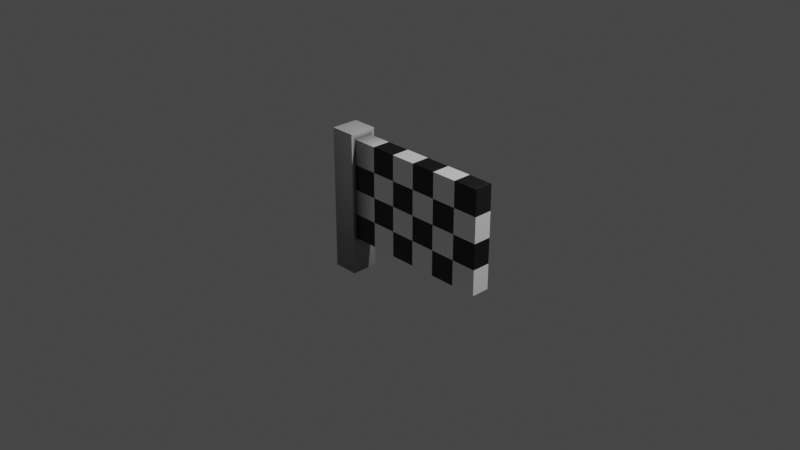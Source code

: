 # Source: finish.blend  (saved by Blender 2.80.75; exported with 4.5.12 LTS)
import bpy
from mathutils import Matrix  # noqa: F401  (used for matrix-valued properties, if any)

bpy.ops.wm.read_factory_settings(use_empty=True)
scene = bpy.context.scene
scene.name = 'Scene'

# ---- collections
col_collection = bpy.data.collections.new('Collection'); scene.collection.children.link(col_collection)

# ---- materials (node trees are filled in below, after node groups)
mat_material_001 = bpy.data.materials.new('Material.001')
mat_material_001.use_transparent_shadow = False

# ---- material node trees
mat_material_001.use_nodes = True; mat_material_001.node_tree.nodes.clear()
_N = mat_material_001.node_tree.nodes; _L = mat_material_001.node_tree.links
n0 = _N.new('ShaderNodeOutputMaterial'); n0.name = 'Material Output'; n0.location = (300, 300)
n1 = _N.new('ShaderNodeBsdfPrincipled'); n1.name = 'Principled BSDF'; n1.location = (10, 300)
n1.distribution = 'GGX'
n1.subsurface_method = 'BURLEY'
n1.inputs[3].default_value = 1.45
n1.inputs[27].default_value = (0.0, 0.0, 0.0, 1.0)
n1.inputs[28].default_value = 1.0
n2 = _N.new('ShaderNodeAttribute'); n2.name = 'Attribute'; n2.location = (-308, 187)
n2.attribute_name = 'Col'
_L.new(n1.outputs[0], n0.inputs[0])
_L.new(n2.outputs[0], n1.inputs[0])
n0.is_active_output = True

# ---- world
world_world = bpy.data.worlds.new('World'); scene.world = world_world
world_world.use_nodes = True; world_world.node_tree.nodes.clear()
_N = world_world.node_tree.nodes; _L = world_world.node_tree.links
n0 = _N.new('ShaderNodeOutputWorld'); n0.name = 'World Output'; n0.location = (300, 300)
n1 = _N.new('ShaderNodeBackground'); n1.name = 'Background'; n1.location = (10, 300)
n1.inputs[0].default_value = (0.05088, 0.05088, 0.05088, 1.0)
_L.new(n1.outputs[0], n0.inputs[0])
n0.is_active_output = True
world_world.color = (0.05088, 0.05088, 0.05088)
world_world.use_sun_shadow = False
world_world.sun_shadow_jitter_overblur = 0.0

# ---- cameras
cam_camera = bpy.data.cameras.new('Camera')
cam_camera.clip_end = 100.0
cam_camera.ortho_scale = 7.314

# ---- lights
light_light = bpy.data.lights.new('Light', 'POINT')
light_light.transmission_factor = 0.0
light_light.energy = 1000.0
light_light.shadow_soft_size = 0.1
light_light.shadow_maximum_resolution = 0.006
light_light.use_absolute_resolution = True

# ---- meshes
me_plane = bpy.data.meshes.new('Plane')
me_plane.from_pydata([(-0.1429, 1.0, -0.2556), (0.1429, 1.0, -0.2556), (0.4286, 1.0, -0.2556), (0.7143, 1.0, -0.2556), (1.0, 0.7143, -0.2556), (1.0, 0.4286, -0.2556), (1.0, 0.1429, -0.2556), (1.0, 1.0, -0.2556), (1.0, -0.1429, -0.04948), (1.0, 0.1429, -0.04948), (1.0, 0.4286, -0.04948), (1.0, 0.7143, -0.04948), (0.7143, 1.0, -0.04948), (0.4286, 1.0, -0.04948), (0.1429, 1.0, -0.04948), (-0.1429, 1.0, -0.04948), (-0.4286, 1.0, -0.04948), (-0.7143, 1.0, -0.04948), (-0.7143, 0.1429, -0.04948), (-0.7143, 0.4286, -0.04948), (-0.7143, 0.7143, -0.04948), (-0.7143, -0.5594, -0.0008976), (-0.4286, -0.1429, -0.04948), (-0.4286, 0.1429, -0.04948), (-0.4286, 0.4286, -0.04948), (-0.4286, 0.7143, -0.04948), (-0.7143, 0.9976, -0.04948), (-1.0, -0.5594, -0.0008976), (-0.1429, -0.1429, -0.04948), (-0.1429, 0.1429, -0.04948), (-0.1429, 0.4286, -0.04948), (-0.1429, 0.7143, -0.04948), (0.1429, -0.1429, -0.04948), (0.1429, 0.1429, -0.04948), (0.1429, 0.4286, -0.04948), (0.1429, 0.7143, -0.04948), (0.4286, -0.1429, -0.04948), (0.4286, 0.1429, -0.04948), (0.4286, 0.4286, -0.04948), (0.4286, 0.7143, -0.04948), (-1.0, 1.065, -0.0008976), (0.7143, -0.1429, -0.04948), (0.7143, 0.1429, -0.04948), (0.7143, 0.4286, -0.04948), (0.7143, 0.7143, -0.04948), (-0.4286, 1.0, -0.2556), (-0.7143, -0.1429, -0.2556), (-0.7143, 0.1429, -0.2556), (-0.7143, 0.4286, -0.2556), (-0.7143, 0.7143, -0.2556), (-0.4286, -0.1429, -0.2556), (-0.4286, 0.1429, -0.2556), (-0.4286, 0.4286, -0.2556), (-0.4286, 0.7143, -0.2556), (-0.1429, -0.1429, -0.2556), (-0.1429, 0.1429, -0.2556), (-0.1429, 0.4286, -0.2556), (-0.1429, 0.7143, -0.2556), (0.1429, -0.1429, -0.2556), (0.1429, 0.1429, -0.2556), (0.1429, 0.4286, -0.2556), (0.1429, 0.7143, -0.2556), (0.4286, -0.1429, -0.2556), (0.4286, 0.1429, -0.2556), (0.4286, 0.4286, -0.2556), (0.4286, 0.7143, -0.2556), (0.7143, -0.1429, -0.2556), (0.7143, 0.1429, -0.2556), (0.7143, 0.4286, -0.2556), (0.7143, 0.7143, -0.2556), (1.0, -0.1429, -0.2556), (1.0, 0.1429, -0.2556), (1.0, 0.4286, -0.2556), (1.0, 0.7143, -0.2556), (0.7143, 1.0, -0.2556), (0.4286, 1.0, -0.2556), (0.1429, 1.0, -0.2556), (-0.1429, 1.0, -0.2556), (-0.4286, 1.0, -0.2556), (-0.7143, 1.0, -0.2556), (-0.7143, 0.7143, -0.2556), (-0.7143, 0.1429, -0.2556), (-0.7143, 0.4286, -0.2556), (-0.4286, 0.7143, -0.2556), (-0.4286, -0.1429, -0.2556), (-0.4286, 0.1429, -0.2556), (-0.4286, 0.4286, -0.2556), (-0.1429, 0.7143, -0.2556), (-0.1429, -0.1429, -0.2556), (-0.1429, 0.1429, -0.2556), (-0.1429, 0.4286, -0.2556), (0.1429, 0.7143, -0.2556), (0.1429, -0.1429, -0.2556), (0.1429, 0.1429, -0.2556), (0.1429, 0.4286, -0.2556), (0.4286, 0.7143, -0.2556), (0.4286, -0.1429, -0.2556), (0.4286, 0.1429, -0.2556), (0.4286, 0.4286, -0.2556), (0.7143, 0.7143, -0.2556), (0.7143, -0.1429, -0.2556), (0.7143, 0.1429, -0.2556), (0.7143, 0.4286, -0.2556), (-0.1429, 0.4286, -0.04948), (-0.1429, 0.7143, -0.04948), (-0.1429, 0.1429, -0.04948), (-0.1429, -0.1429, -0.04948), (-0.1429, 1.0, -0.04948), (-0.4286, 0.4286, -0.04948), (-0.4286, 0.7143, -0.04948), (-0.4286, 0.1429, -0.04948), (-0.4286, -0.1429, -0.04948), (-0.4286, 1.0, -0.04948), (-0.7143, 0.4286, -0.04948), (-0.7143, 0.7143, -0.04948), (-0.7143, -0.1429, -0.04948), (-0.7143, 0.1429, -0.04948), (0.1429, 1.0, -0.04948), (0.4286, 1.0, -0.04948), (0.7143, 1.0, -0.04948), (1.0, 1.0, -0.04948), (1.0, 0.4286, -0.04948), (1.0, 0.1429, -0.04948), (1.0, 0.7143, -0.04948), (0.1429, 0.7143, -0.04948), (0.1429, -0.1429, -0.04948), (0.1429, 0.1429, -0.04948), (0.1429, 0.4286, -0.04948), (0.4286, 0.7143, -0.04948), (0.4286, -0.1429, -0.04948), (0.4286, 0.1429, -0.04948), (0.4286, 0.4286, -0.04948), (0.7143, 0.7143, -0.04948), (0.7143, -0.1429, -0.04948), (0.7143, 0.1429, -0.04948), (0.7143, 0.4286, -0.04948), (-0.7143, -0.5594, -0.3091), (-1.0, -0.5594, -0.3091), (-0.7143, 0.9976, -0.2556), (-1.0, 1.065, -0.3091), (-0.7143, -0.1312, -0.04948), (-1.0, -0.1983, -0.0008976), (-1.0, -0.1983, -0.3091), (-0.7143, -0.1312, -0.2556), (-0.7143, 1.065, -0.3091), (-0.7143, 1.065, -0.0008976), (-0.7143, -0.1983, -0.0008976), (-0.7143, -0.1983, -0.3091)], [], [(20, 25, 16, 17), (31, 35, 14, 15), (39, 44, 12, 13), (54, 55, 59, 58), (51, 52, 56, 55), (18, 23, 24, 19), (48, 49, 53, 52), (22, 28, 29, 23), (24, 30, 31, 25), (46, 47, 51, 50), (29, 33, 34, 30), (61, 1, 2, 65), (32, 36, 37, 33), (34, 38, 39, 35), (53, 45, 0, 57), (146, 141, 27, 21), (37, 42, 43, 38), (69, 3, 7, 4), (41, 8, 9, 42), (43, 10, 11, 44), (56, 57, 61, 60), (59, 60, 64, 63), (62, 63, 67, 66), (64, 65, 69, 68), (67, 68, 5, 6), (80, 79, 78, 83), (87, 77, 76, 91), (95, 75, 74, 99), (81, 82, 86, 85), (84, 85, 89, 88), (86, 83, 87, 90), (89, 90, 94, 93), (92, 93, 97, 96), (94, 91, 95, 98), (97, 98, 102, 101), (100, 101, 71, 70), (102, 99, 73, 72), (12, 74, 75, 13), (14, 76, 77, 15), (7, 3, 119, 120), (16, 78, 79, 17), (32, 92, 96, 36), (62, 66, 133, 129), (46, 50, 111, 115), (145, 144, 139, 40), (4, 7, 120, 123), (134, 122, 121, 135), (131, 135, 132, 128), (129, 133, 134, 130), (22, 84, 88, 28), (126, 130, 131, 127), (103, 127, 124, 104), (132, 123, 120, 119), (109, 104, 107, 112), (124, 128, 118, 117), (115, 111, 110, 116), (113, 108, 109, 114), (110, 105, 103, 108), (8, 70, 71, 9), (106, 125, 126, 105), (41, 100, 70, 8), (10, 72, 73, 11), (147, 136, 137, 142), (0, 45, 112, 107), (54, 58, 125, 106), (6, 5, 121, 122), (27, 137, 136, 21), (141, 142, 137, 27), (2, 1, 117, 118), (140, 143, 138, 26), (21, 136, 147, 146), (40, 139, 142, 141), (144, 147, 142, 139), (145, 40, 141, 146), (138, 144, 145, 26), (26, 145, 146, 140), (143, 147, 144, 138), (140, 146, 147, 143)])
_uv = me_plane.uv_layers.new(name='UVMap')
_uv.uv.foreach_set('vector', [0.1429, 0.8571, 0.2857, 0.8571, 0.2857, 1.0, 0.1429, 1.0, 0.4286, 0.8571, 0.5714, 0.8571, 0.5714, 1.0, 0.4286, 1.0, 0.7143, 0.8571, 0.8571, 0.8571, 0.8571, 1.0, 0.7143, 1.0, 0.4286, 0.4286, 0.4286, 0.5714, 0.5714, 0.5714, 0.5714, 0.4286, 0.2857, 0.5714, 0.2857, 0.7143, 0.4286, 0.7143, 0.4286, 0.5714, 0.1429, 0.5714, 0.2857, 0.5714, 0.2857, 0.7143, 0.1429, 0.7143, 0.1429, 0.7143, 0.1429, 0.8571, 0.2857, 0.8571, 0.2857, 0.7143, 0.2857, 0.4286, 0.4286, 0.4286, 0.4286, 0.5714, 0.2857, 0.5714, 0.2857, 0.7143, 0.4286, 0.7143, 0.4286, 0.8571, 0.2857, 0.8571, 0.1429, 0.4286, 0.1429, 0.5714, 0.2857, 0.5714, 0.2857, 0.4286, 0.4286, 0.5714, 0.5714, 0.5714, 0.5714, 0.7143, 0.4286, 0.7143, 0.5714, 0.8571, 0.5714, 1.0, 0.7143, 1.0, 0.7143, 0.8571, 0.5714, 0.4286, 0.7143, 0.4286, 0.7143, 0.5714, 0.5714, 0.5714, 0.5714, 0.7143, 0.7143, 0.7143, 0.7143, 0.8571, 0.5714, 0.8571, 0.2857, 0.8571, 0.2857, 1.0, 0.4286, 1.0, 0.4286, 0.8571, 0.1429, 0.3334, 0.0, 0.3334, 0.0, 0.1429, 0.1429, 0.1429, 0.7143, 0.5714, 0.8571, 0.5714, 0.8571, 0.7143, 0.7143, 0.7143, 0.8571, 0.8571, 0.8571, 1.0, 1.0, 1.0, 1.0, 0.8571, 0.8571, 0.4286, 1.0, 0.4286, 1.0, 0.5714, 0.8571, 0.5714, 0.8571, 0.7143, 1.0, 0.7143, 1.0, 0.8571, 0.8571, 0.8571, 0.4286, 0.7143, 0.4286, 0.8571, 0.5714, 0.8571, 0.5714, 0.7143, 0.5714, 0.5714, 0.5714, 0.7143, 0.7143, 0.7143, 0.7143, 0.5714, 0.7143, 0.4286, 0.7143, 0.5714, 0.8571, 0.5714, 0.8571, 0.4286, 0.7143, 0.7143, 0.7143, 0.8571, 0.8571, 0.8571, 0.8571, 0.7143, 0.8571, 0.5714, 0.8571, 0.7143, 1.0, 0.7143, 1.0, 0.5714, 0.1429, 0.8571, 0.1429, 1.0, 0.2857, 1.0, 0.2857, 0.8571, 0.4286, 0.8571, 0.4286, 1.0, 0.5714, 1.0, 0.5714, 0.8571, 0.7143, 0.8571, 0.7143, 1.0, 0.8571, 1.0, 0.8571, 0.8571, 0.1429, 0.5714, 0.1429, 0.7143, 0.2857, 0.7143, 0.2857, 0.5714, 0.2857, 0.4286, 0.2857, 0.5714, 0.4286, 0.5714, 0.4286, 0.4286, 0.2857, 0.7143, 0.2857, 0.8571, 0.4286, 0.8571, 0.4286, 0.7143, 0.4286, 0.5714, 0.4286, 0.7143, 0.5714, 0.7143, 0.5714, 0.5714, 0.5714, 0.4286, 0.5714, 0.5714, 0.7143, 0.5714, 0.7143, 0.4286, 0.5714, 0.7143, 0.5714, 0.8571, 0.7143, 0.8571, 0.7143, 0.7143, 0.7143, 0.5714, 0.7143, 0.7143, 0.8571, 0.7143, 0.8571, 0.5714, 0.8571, 0.4286, 0.8571, 0.5714, 1.0, 0.5714, 1.0, 0.4286, 0.8571, 0.7143, 0.8571, 0.8571, 1.0, 0.8571, 1.0, 0.7143, 0.8571, 1.0, 0.8571, 1.0, 0.7143, 1.0, 0.7143, 1.0, 0.5714, 1.0, 0.5714, 1.0, 0.4286, 1.0, 0.4286, 1.0, 1.0, 1.0, 0.8571, 1.0, 0.8571, 1.0, 1.0, 1.0, 0.2857, 1.0, 0.2857, 1.0, 0.1429, 1.0, 0.1429, 1.0, 0.5714, 0.4286, 0.5714, 0.4286, 0.7143, 0.4286, 0.7143, 0.4286, 0.7143, 0.4286, 0.8571, 0.4286, 0.8571, 0.4286, 0.7143, 0.4286, 0.1429, 0.4286, 0.2857, 0.4286, 0.2857, 0.4286, 0.1429, 0.4286, 0.1429, 1.0, 0.1429, 1.0, 0.0, 1.0, 0.0, 1.0, 1.0, 0.8571, 1.0, 1.0, 1.0, 1.0, 1.0, 0.8571, 0.8571, 0.5714, 1.0, 0.5714, 1.0, 0.7143, 0.8571, 0.7143, 0.7143, 0.7143, 0.8571, 0.7143, 0.8571, 0.8571, 0.7143, 0.8571, 0.7143, 0.4286, 0.8571, 0.4286, 0.8571, 0.5714, 0.7143, 0.5714, 0.2857, 0.4286, 0.2857, 0.4286, 0.4286, 0.4286, 0.4286, 0.4286, 0.5714, 0.5714, 0.7143, 0.5714, 0.7143, 0.7143, 0.5714, 0.7143, 0.4286, 0.7143, 0.5714, 0.7143, 0.5714, 0.8571, 0.4286, 0.8571, 0.8571, 0.8571, 1.0, 0.8571, 1.0, 1.0, 0.8571, 1.0, 0.2857, 0.8571, 0.4286, 0.8571, 0.4286, 1.0, 0.2857, 1.0, 0.5714, 0.8571, 0.7143, 0.8571, 0.7143, 1.0, 0.5714, 1.0, 0.1429, 0.4286, 0.2857, 0.4286, 0.2857, 0.5714, 0.1429, 0.5714, 0.1429, 0.7143, 0.2857, 0.7143, 0.2857, 0.8571, 0.1429, 0.8571, 0.2857, 0.5714, 0.4286, 0.5714, 0.4286, 0.7143, 0.2857, 0.7143, 1.0, 0.4286, 1.0, 0.4286, 1.0, 0.5714, 1.0, 0.5714, 0.4286, 0.4286, 0.5714, 0.4286, 0.5714, 0.5714, 0.4286, 0.5714, 0.8571, 0.4286, 0.8571, 0.4286, 1.0, 0.4286, 1.0, 0.4286, 1.0, 0.7143, 1.0, 0.7143, 1.0, 0.8571, 1.0, 0.8571, 0.1429, 0.3334, 0.1429, 0.1429, 0.0, 0.1429, 0.0, 0.3334, 0.4286, 1.0, 0.2857, 1.0, 0.2857, 1.0, 0.4286, 1.0, 0.4286, 0.4286, 0.5714, 0.4286, 0.5714, 0.4286, 0.4286, 0.4286, 1.0, 0.5714, 1.0, 0.7143, 1.0, 0.7143, 1.0, 0.5714, 0.0, 0.1429, 0.0, 0.1429, 0.1429, 0.1429, 0.1429, 0.1429, 0.0, 0.3334, 0.0, 0.3334, 0.0, 0.1429, 0.0, 0.1429, 0.7143, 1.0, 0.5714, 1.0, 0.5714, 1.0, 0.7143, 1.0, 0.1429, 0.3619, 0.1429, 0.3619, 0.1429, 0.9715, 0.1429, 0.9715, 0.1429, 0.1429, 0.1429, 0.1429, 0.1429, 0.3334, 0.1429, 0.3334, 0.0, 1.0, 0.0, 1.0, 0.0, 0.3334, 0.0, 0.3334, 0.1429, 1.0, 0.1429, 0.3334, 0.0, 0.3334, 0.0, 1.0, 0.1429, 1.0, 0.0, 1.0, 0.0, 0.3334, 0.1429, 0.3334, 0.1429, 0.9715, 0.1429, 1.0, 0.1429, 1.0, 0.1429, 0.9715, 0.1429, 0.9715, 0.1429, 1.0, 0.1429, 0.3334, 0.1429, 0.3619, 0.1429, 0.3619, 0.1429, 0.3334, 0.1429, 1.0, 0.1429, 0.9715, 0.1429, 0.3619, 0.1429, 0.3334, 0.1429, 0.3334, 0.1429, 0.3619])
_ca = me_plane.color_attributes.new('Col', 'BYTE_COLOR', 'CORNER')
_ca.data.foreach_set('color', [0.2502, 0.2502, 0.2502, 1.0, 1.0, 1.0, 1.0, 1.0, 1.0, 1.0, 1.0, 1.0, 0.2542, 0.2542, 0.2542, 1.0, 1.0, 1.0, 1.0, 1.0, 1.0, 1.0, 1.0, 1.0, 1.0, 1.0, 1.0, 1.0, 1.0, 1.0, 1.0, 1.0, 1.0, 1.0, 1.0, 1.0, 1.0, 1.0, 1.0, 1.0, 1.0, 1.0, 1.0, 1.0, 1.0, 1.0, 1.0, 1.0, 0.006995, 0.006995, 0.006995, 1.0, 0.01033, 0.01033, 0.01033, 1.0, 0.006995, 0.006995, 0.006995, 1.0, 0.006995, 0.006995, 0.006995, 1.0, 0.006995, 0.006995, 0.006995, 1.0, 0.006995, 0.006995, 0.006995, 1.0, 0.009721, 0.009721, 0.009721, 1.0, 0.01033, 0.01033, 0.01033, 1.0, 0.2195, 0.2195, 0.2195, 1.0, 1.0, 1.0, 1.0, 1.0, 1.0, 1.0, 1.0, 1.0, 0.2423, 0.2423, 0.2423, 1.0, 0.004391, 0.004391, 0.004391, 1.0, 0.004391, 0.004391, 0.004391, 1.0, 0.006995, 0.006995, 0.006995, 1.0, 0.006995, 0.006995, 0.006995, 1.0, 1.0, 1.0, 1.0, 1.0, 1.0, 1.0, 1.0, 1.0, 1.0, 1.0, 1.0, 1.0, 1.0, 1.0, 1.0, 1.0, 1.0, 1.0, 1.0, 1.0, 1.0, 1.0, 1.0, 1.0, 1.0, 1.0, 1.0, 1.0, 1.0, 1.0, 1.0, 1.0, 0.004025, 0.004025, 0.004025, 1.0, 0.003347, 0.003347, 0.003347, 1.0, 0.006995, 0.006995, 0.006995, 1.0, 0.006995, 0.006995, 0.006995, 1.0, 1.0, 1.0, 1.0, 1.0, 1.0, 1.0, 1.0, 1.0, 1.0, 1.0, 1.0, 1.0, 1.0, 1.0, 1.0, 1.0, 0.006995, 0.006995, 0.006995, 1.0, 0.006995, 0.006995, 0.006995, 1.0, 0.006995, 0.006995, 0.006995, 1.0, 0.006995, 0.006995, 0.006995, 1.0, 1.0, 1.0, 1.0, 1.0, 1.0, 1.0, 1.0, 1.0, 1.0, 1.0, 1.0, 1.0, 1.0, 1.0, 1.0, 1.0, 1.0, 1.0, 1.0, 1.0, 1.0, 1.0, 1.0, 1.0, 1.0, 1.0, 1.0, 1.0, 1.0, 1.0, 1.0, 1.0, 0.006995, 0.006995, 0.006995, 1.0, 0.007499, 0.007499, 0.007499, 1.0, 0.006995, 0.006995, 0.006995, 1.0, 0.006995, 0.006995, 0.006995, 1.0, 0.3185, 0.3185, 0.3185, 1.0, 0.2961, 0.2961, 0.2961, 1.0, 0.2346, 0.2346, 0.2346, 1.0, 0.2346, 0.2346, 0.2346, 1.0, 1.0, 1.0, 1.0, 1.0, 1.0, 1.0, 1.0, 1.0, 1.0, 1.0, 1.0, 1.0, 1.0, 1.0, 1.0, 1.0, 0.006995, 0.006995, 0.006995, 1.0, 0.007499, 0.007499, 0.007499, 1.0, 0.0137, 0.0137, 0.0137, 1.0, 0.0137, 0.0137, 0.0137, 1.0, 1.0, 1.0, 1.0, 1.0, 1.0, 1.0, 1.0, 1.0, 1.0, 1.0, 1.0, 1.0, 1.0, 1.0, 1.0, 1.0, 1.0, 1.0, 1.0, 1.0, 1.0, 1.0, 1.0, 1.0, 1.0, 1.0, 1.0, 1.0, 1.0, 1.0, 1.0, 1.0, 0.009721, 0.009721, 0.009721, 1.0, 0.006995, 0.006995, 0.006995, 1.0, 0.006995, 0.006995, 0.006995, 1.0, 0.007499, 0.007499, 0.007499, 1.0, 0.006995, 0.006995, 0.006995, 1.0, 0.007499, 0.007499, 0.007499, 1.0, 0.006995, 0.006995, 0.006995, 1.0, 0.006995, 0.006995, 0.006995, 1.0, 0.006995, 0.006995, 0.006995, 1.0, 0.006995, 0.006995, 0.006995, 1.0, 0.006995, 0.006995, 0.006995, 1.0, 0.006995, 0.006995, 0.006995, 1.0, 0.006995, 0.006995, 0.006995, 1.0, 0.006995, 0.006995, 0.006995, 1.0, 0.006995, 0.006995, 0.006995, 1.0, 0.006995, 0.006995, 0.006995, 1.0, 0.006995, 0.006995, 0.006995, 1.0, 0.006995, 0.006995, 0.006995, 1.0, 0.006995, 0.006995, 0.006995, 1.0, 0.006995, 0.006995, 0.006995, 1.0, 0.2542, 0.2542, 0.2542, 1.0, 0.2542, 0.2542, 0.2542, 1.0, 1.0, 1.0, 1.0, 1.0, 1.0, 1.0, 1.0, 1.0, 1.0, 1.0, 1.0, 1.0, 1.0, 1.0, 1.0, 1.0, 1.0, 1.0, 1.0, 1.0, 1.0, 1.0, 1.0, 1.0, 1.0, 1.0, 1.0, 1.0, 1.0, 1.0, 1.0, 1.0, 1.0, 1.0, 1.0, 1.0, 1.0, 1.0, 1.0, 1.0, 0.2542, 0.2542, 0.2542, 1.0, 0.2542, 0.2542, 0.2542, 1.0, 0.956, 0.956, 0.956, 1.0, 0.9911, 0.9911, 0.9911, 1.0, 1.0, 1.0, 1.0, 1.0, 0.9911, 0.9911, 0.9911, 1.0, 1.0, 1.0, 1.0, 1.0, 1.0, 1.0, 1.0, 1.0, 0.956, 0.956, 0.956, 1.0, 1.0, 1.0, 1.0, 1.0, 1.0, 1.0, 1.0, 1.0, 1.0, 1.0, 1.0, 1.0, 1.0, 1.0, 1.0, 1.0, 1.0, 1.0, 1.0, 1.0, 1.0, 1.0, 1.0, 1.0, 1.0, 1.0, 1.0, 1.0, 1.0, 1.0, 1.0, 1.0, 1.0, 1.0, 1.0, 1.0, 1.0, 1.0, 1.0, 1.0, 1.0, 1.0, 1.0, 1.0, 1.0, 1.0, 1.0, 1.0, 1.0, 1.0, 1.0, 1.0, 1.0, 1.0, 1.0, 1.0, 1.0, 1.0, 1.0, 1.0, 1.0, 1.0, 1.0, 1.0, 1.0, 1.0, 1.0, 1.0, 1.0, 1.0, 1.0, 1.0, 1.0, 1.0, 1.0, 1.0, 1.0, 1.0, 1.0, 1.0, 1.0, 1.0, 1.0, 1.0, 1.0, 1.0, 1.0, 1.0, 1.0, 1.0, 1.0, 1.0, 1.0, 1.0, 1.0, 1.0, 1.0, 1.0, 1.0, 1.0, 1.0, 1.0, 1.0, 1.0, 1.0, 1.0, 1.0, 1.0, 1.0, 1.0, 1.0, 1.0, 1.0, 1.0, 1.0, 1.0, 1.0, 1.0, 1.0, 1.0, 1.0, 1.0, 1.0, 1.0, 1.0, 1.0, 1.0, 1.0, 1.0, 1.0, 1.0, 1.0, 1.0, 1.0, 1.0, 1.0, 1.0, 1.0, 1.0, 1.0, 0.0137, 0.0137, 0.0137, 1.0, 0.007499, 0.007499, 0.007499, 1.0, 0.007499, 0.007499, 0.007499, 1.0, 0.0137, 0.0137, 0.0137, 1.0, 1.0, 1.0, 1.0, 1.0, 1.0, 1.0, 1.0, 1.0, 0.2542, 0.2542, 0.2542, 1.0, 0.2542, 0.2542, 0.2542, 1.0, 1.0, 1.0, 1.0, 1.0, 1.0, 1.0, 1.0, 1.0, 1.0, 1.0, 1.0, 1.0, 1.0, 1.0, 1.0, 1.0, 0.006995, 0.006995, 0.006995, 1.0, 0.006995, 0.006995, 0.006995, 1.0, 0.006995, 0.006995, 0.006995, 1.0, 0.006995, 0.006995, 0.006995, 1.0, 0.004025, 0.004025, 0.004025, 1.0, 0.006995, 0.006995, 0.006995, 1.0, 0.006995, 0.006995, 0.006995, 1.0, 0.004025, 0.004025, 0.004025, 1.0, 0.7305, 0.7305, 0.7305, 1.0, 0.7305, 0.7305, 0.7305, 1.0, 0.5841, 0.5841, 0.5841, 1.0, 0.5841, 0.5841, 0.5841, 1.0, 0.0137, 0.0137, 0.0137, 1.0, 0.0137, 0.0137, 0.0137, 1.0, 0.0137, 0.0137, 0.0137, 1.0, 0.0137, 0.0137, 0.0137, 1.0, 0.006995, 0.006995, 0.006995, 1.0, 0.006995, 0.006995, 0.006995, 1.0, 0.006995, 0.006995, 0.006995, 1.0, 0.006995, 0.006995, 0.006995, 1.0, 0.006995, 0.006995, 0.006995, 1.0, 0.006995, 0.006995, 0.006995, 1.0, 0.006995, 0.006995, 0.006995, 1.0, 0.006995, 0.006995, 0.006995, 1.0, 0.006995, 0.006995, 0.006995, 1.0, 0.006995, 0.006995, 0.006995, 1.0, 0.006995, 0.006995, 0.006995, 1.0, 0.006995, 0.006995, 0.006995, 1.0, 1.0, 1.0, 1.0, 1.0, 1.0, 1.0, 1.0, 1.0, 1.0, 1.0, 1.0, 1.0, 1.0, 1.0, 1.0, 1.0, 0.006995, 0.006995, 0.006995, 1.0, 0.006995, 0.006995, 0.006995, 1.0, 0.006995, 0.006995, 0.006995, 1.0, 0.007499, 0.007499, 0.007499, 1.0, 0.009721, 0.009721, 0.009721, 1.0, 0.007499, 0.007499, 0.007499, 1.0, 0.006995, 0.006995, 0.006995, 1.0, 0.006995, 0.006995, 0.006995, 1.0, 0.006995, 0.006995, 0.006995, 1.0, 0.0137, 0.0137, 0.0137, 1.0, 0.0137, 0.0137, 0.0137, 1.0, 0.007499, 0.007499, 0.007499, 1.0, 0.006995, 0.006995, 0.006995, 1.0, 0.006995, 0.006995, 0.006995, 1.0, 0.006995, 0.006995, 0.006995, 1.0, 0.007499, 0.007499, 0.007499, 1.0, 0.006995, 0.006995, 0.006995, 1.0, 0.006995, 0.006995, 0.006995, 1.0, 0.006995, 0.006995, 0.006995, 1.0, 0.006995, 0.006995, 0.006995, 1.0, 0.004025, 0.004025, 0.004025, 1.0, 0.006995, 0.006995, 0.006995, 1.0, 0.006995, 0.006995, 0.006995, 1.0, 0.003347, 0.003347, 0.003347, 1.0, 0.004391, 0.004391, 0.004391, 1.0, 0.006995, 0.006995, 0.006995, 1.0, 0.006995, 0.006995, 0.006995, 1.0, 0.004391, 0.004391, 0.004391, 1.0, 0.006995, 0.006995, 0.006995, 1.0, 0.01033, 0.01033, 0.01033, 1.0, 0.009721, 0.009721, 0.009721, 1.0, 0.006995, 0.006995, 0.006995, 1.0, 1.0, 1.0, 1.0, 1.0, 1.0, 1.0, 1.0, 1.0, 1.0, 1.0, 1.0, 1.0, 1.0, 1.0, 1.0, 1.0, 0.006995, 0.006995, 0.006995, 1.0, 0.006995, 0.006995, 0.006995, 1.0, 0.006995, 0.006995, 0.006995, 1.0, 0.01033, 0.01033, 0.01033, 1.0, 1.0, 1.0, 1.0, 1.0, 1.0, 1.0, 1.0, 1.0, 1.0, 1.0, 1.0, 1.0, 1.0, 1.0, 1.0, 1.0, 1.0, 1.0, 1.0, 1.0, 1.0, 1.0, 1.0, 1.0, 1.0, 1.0, 1.0, 1.0, 1.0, 1.0, 1.0, 1.0, 0.3185, 0.3185, 0.3185, 1.0, 0.2346, 0.2346, 0.2346, 1.0, 0.2346, 0.2346, 0.2346, 1.0, 0.2961, 0.2961, 0.2961, 1.0, 0.006995, 0.006995, 0.006995, 1.0, 0.007499, 0.007499, 0.007499, 1.0, 0.007499, 0.007499, 0.007499, 1.0, 0.006995, 0.006995, 0.006995, 1.0, 0.006995, 0.006995, 0.006995, 1.0, 0.006995, 0.006995, 0.006995, 1.0, 0.006995, 0.006995, 0.006995, 1.0, 0.006995, 0.006995, 0.006995, 1.0, 0.006995, 0.006995, 0.006995, 1.0, 0.006995, 0.006995, 0.006995, 1.0, 0.006995, 0.006995, 0.006995, 1.0, 0.006995, 0.006995, 0.006995, 1.0, 0.2346, 0.2346, 0.2346, 1.0, 0.2346, 0.2346, 0.2346, 1.0, 0.2346, 0.2346, 0.2346, 1.0, 0.2346, 0.2346, 0.2346, 1.0, 0.2961, 0.2961, 0.2961, 1.0, 0.2961, 0.2961, 0.2961, 1.0, 0.2346, 0.2346, 0.2346, 1.0, 0.2346, 0.2346, 0.2346, 1.0, 0.006995, 0.006995, 0.006995, 1.0, 0.006995, 0.006995, 0.006995, 1.0, 0.006995, 0.006995, 0.006995, 1.0, 0.006995, 0.006995, 0.006995, 1.0, 0.08866, 0.08866, 0.08866, 1.0, 0.08866, 0.08866, 0.08866, 1.0, 0.1845, 0.1845, 0.1845, 1.0, 0.1845, 0.1845, 0.1845, 1.0, 0.2346, 0.2346, 0.2346, 1.0, 0.2346, 0.2346, 0.2346, 1.0, 0.3185, 0.3185, 0.3185, 1.0, 0.3185, 0.3185, 0.3185, 1.0, 0.5841, 0.5841, 0.5841, 1.0, 0.5841, 0.5841, 0.5841, 1.0, 0.2961, 0.2961, 0.2961, 1.0, 0.2961, 0.2961, 0.2961, 1.0, 0.7305, 0.7305, 0.7305, 1.0, 0.3185, 0.3185, 0.3185, 1.0, 0.2961, 0.2961, 0.2961, 1.0, 0.5841, 0.5841, 0.5841, 1.0, 0.7305, 0.7305, 0.7305, 1.0, 0.5841, 0.5841, 0.5841, 1.0, 0.2961, 0.2961, 0.2961, 1.0, 0.3185, 0.3185, 0.3185, 1.0, 0.1845, 0.1845, 0.1845, 1.0, 0.7305, 0.7305, 0.7305, 1.0, 0.7305, 0.7305, 0.7305, 1.0, 0.1845, 0.1845, 0.1845, 1.0, 0.1845, 0.1845, 0.1845, 1.0, 0.7305, 0.7305, 0.7305, 1.0, 0.3185, 0.3185, 0.3185, 1.0, 0.08866, 0.08866, 0.08866, 1.0, 0.08866, 0.08866, 0.08866, 1.0, 0.3185, 0.3185, 0.3185, 1.0, 0.7305, 0.7305, 0.7305, 1.0, 0.1845, 0.1845, 0.1845, 1.0, 0.08866, 0.08866, 0.08866, 1.0, 0.3185, 0.3185, 0.3185, 1.0, 0.3185, 0.3185, 0.3185, 1.0, 0.08866, 0.08866, 0.08866, 1.0])
me_plane.materials.append(mat_material_001)
me_plane.use_remesh_preserve_volume = False
me_plane.use_remesh_preserve_attributes = False
me_plane.use_mirror_vertex_groups = False
me_plane.use_paint_bone_selection = False
me_plane.use_paint_mask_vertex = True
me_plane.update()

# ---- objects
ob_light = bpy.data.objects.new('Light', light_light)
ob_camera = bpy.data.objects.new('Camera', cam_camera)
ob_plane = bpy.data.objects.new('Plane', me_plane)

# ---- transforms, parenting, visibility, modifiers, constraints
ob_light.location = (4.076, 1.005, 5.904)
ob_light.rotation_euler = (0.6503, 0.05522, 1.866)
ob_light.lock_rotations_4d = False
ob_light.empty_display_type = 'ARROWS'
ob_light.color = (0.0, 0.0, 0.0, 0.0)
ob_light.lineart.crease_threshold = 0.0
ob_camera.location = (7.359, -6.926, 4.958)
ob_camera.rotation_euler = (1.109, 0.0, 0.8149)
ob_camera.lock_rotations_4d = False
ob_camera.empty_display_type = 'ARROWS'
ob_camera.color = (0.0, 0.0, 0.0, 0.0)
ob_camera.display_type = 'WIRE'
ob_camera.lineart.crease_threshold = 0.0
ob_plane.location = (0.0, 0.0, -0.3609)
ob_plane.rotation_euler = (1.571, -0.0, 0.0)
ob_plane.lineart.crease_threshold = 0.0

# ---- collection membership
col_collection.objects.link(ob_light)
col_collection.objects.link(ob_camera)
col_collection.objects.link(ob_plane)

# ---- scene / render settings (as saved in the file)
scene.camera = ob_camera
scene.frame_start = 1; scene.frame_end = 250; scene.frame_set(1)
scene.render.engine = 'BLENDER_EEVEE_NEXT'
scene.cycles.use_denoising = False
scene.cycles.samples = 128
scene.cycles.sampling_pattern = 'TABULATED_SOBOL'
scene.cycles.use_adaptive_sampling = False
scene.cycles.use_light_tree = False
scene.view_settings.view_transform = 'Filmic'
bpy.context.view_layer.update()
